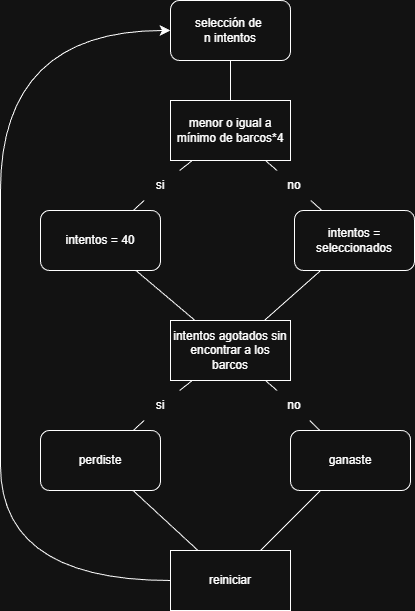

The diagram above was exported from draw.io. Its source (the exported page's mxGraphModel, read from the mxfile embedded in the PNG):
<mxGraphModel dx="1653" dy="835" grid="1" gridSize="10" guides="1" tooltips="1" connect="1" arrows="1" fold="1" page="1" pageScale="1" pageWidth="827" pageHeight="1169" math="0" shadow="0">
  <root>
    <mxCell id="0" />
    <mxCell id="1" parent="0" />
    <mxCell id="mHf-eoCPXsiaM_ri2g3D-1" parent="1" style="rounded=1;whiteSpace=wrap;html=1;" value="selección de&amp;nbsp;&lt;div&gt;n intentos&lt;/div&gt;" vertex="1">
      <mxGeometry height="60" width="120" x="290" y="80" as="geometry" />
    </mxCell>
    <mxCell id="mHf-eoCPXsiaM_ri2g3D-2" parent="1" style="rounded=0;whiteSpace=wrap;html=1;" value="menor o igual a mínimo de barcos*4" vertex="1">
      <mxGeometry height="60" width="120" x="290" y="180" as="geometry" />
    </mxCell>
    <mxCell id="mHf-eoCPXsiaM_ri2g3D-3" edge="1" parent="1" source="mHf-eoCPXsiaM_ri2g3D-2" style="endArrow=none;html=1;rounded=0;fontSize=12;startSize=8;endSize=8;curved=1;" target="mHf-eoCPXsiaM_ri2g3D-1" value="">
      <mxGeometry height="50" relative="1" width="50" as="geometry">
        <mxPoint x="340" y="450" as="sourcePoint" />
        <mxPoint x="390" y="400" as="targetPoint" />
      </mxGeometry>
    </mxCell>
    <mxCell id="mHf-eoCPXsiaM_ri2g3D-5" parent="1" style="rounded=1;whiteSpace=wrap;html=1;" value="intentos = 40" vertex="1">
      <mxGeometry height="60" width="120" x="160" y="290" as="geometry" />
    </mxCell>
    <mxCell id="mHf-eoCPXsiaM_ri2g3D-6" parent="1" style="rounded=1;whiteSpace=wrap;html=1;" value="intentos = seleccionados" vertex="1">
      <mxGeometry height="60" width="120" x="414" y="290" as="geometry" />
    </mxCell>
    <mxCell id="mHf-eoCPXsiaM_ri2g3D-7" edge="1" parent="1" source="mHf-eoCPXsiaM_ri2g3D-9" style="endArrow=none;html=1;rounded=0;fontSize=12;startSize=8;endSize=8;curved=1;" target="mHf-eoCPXsiaM_ri2g3D-5" value="">
      <mxGeometry height="50" relative="1" width="50" as="geometry">
        <mxPoint x="340" y="450" as="sourcePoint" />
        <mxPoint x="390" y="400" as="targetPoint" />
      </mxGeometry>
    </mxCell>
    <mxCell id="mHf-eoCPXsiaM_ri2g3D-8" edge="1" parent="1" source="mHf-eoCPXsiaM_ri2g3D-11" style="endArrow=none;html=1;rounded=0;fontSize=12;startSize=8;endSize=8;curved=1;" target="mHf-eoCPXsiaM_ri2g3D-6" value="">
      <mxGeometry height="50" relative="1" width="50" as="geometry">
        <mxPoint x="340" y="450" as="sourcePoint" />
        <mxPoint x="390" y="400" as="targetPoint" />
      </mxGeometry>
    </mxCell>
    <mxCell id="mHf-eoCPXsiaM_ri2g3D-10" edge="1" parent="1" source="mHf-eoCPXsiaM_ri2g3D-2" style="endArrow=none;html=1;rounded=0;fontSize=12;startSize=8;endSize=8;curved=1;" target="mHf-eoCPXsiaM_ri2g3D-9" value="">
      <mxGeometry height="50" relative="1" width="50" as="geometry">
        <mxPoint x="314" y="240" as="sourcePoint" />
        <mxPoint x="266" y="280" as="targetPoint" />
      </mxGeometry>
    </mxCell>
    <mxCell id="mHf-eoCPXsiaM_ri2g3D-9" parent="1" style="text;html=1;whiteSpace=wrap;strokeColor=none;fillColor=none;align=center;verticalAlign=middle;rounded=0;" value="si" vertex="1">
      <mxGeometry height="30" width="60" x="250" y="250" as="geometry" />
    </mxCell>
    <mxCell id="mHf-eoCPXsiaM_ri2g3D-12" edge="1" parent="1" source="mHf-eoCPXsiaM_ri2g3D-2" style="endArrow=none;html=1;rounded=0;fontSize=12;startSize=8;endSize=8;curved=1;" target="mHf-eoCPXsiaM_ri2g3D-11" value="">
      <mxGeometry height="50" relative="1" width="50" as="geometry">
        <mxPoint x="384" y="240" as="sourcePoint" />
        <mxPoint x="440" y="290" as="targetPoint" />
      </mxGeometry>
    </mxCell>
    <mxCell id="mHf-eoCPXsiaM_ri2g3D-11" parent="1" style="text;html=1;whiteSpace=wrap;strokeColor=none;fillColor=none;align=center;verticalAlign=middle;rounded=0;" value="no" vertex="1">
      <mxGeometry height="30" width="60" x="384" y="250" as="geometry" />
    </mxCell>
    <mxCell id="mHf-eoCPXsiaM_ri2g3D-13" parent="1" style="rounded=0;whiteSpace=wrap;html=1;" value="intentos agotados sin encontrar a los barcos" vertex="1">
      <mxGeometry height="60" width="120" x="290" y="400" as="geometry" />
    </mxCell>
    <mxCell id="mHf-eoCPXsiaM_ri2g3D-14" edge="1" parent="1" source="mHf-eoCPXsiaM_ri2g3D-13" style="endArrow=none;html=1;rounded=0;fontSize=12;startSize=8;endSize=8;curved=1;" target="mHf-eoCPXsiaM_ri2g3D-5" value="">
      <mxGeometry height="50" relative="1" width="50" as="geometry">
        <mxPoint x="230" y="460" as="sourcePoint" />
        <mxPoint x="280" y="410" as="targetPoint" />
      </mxGeometry>
    </mxCell>
    <mxCell id="mHf-eoCPXsiaM_ri2g3D-15" edge="1" parent="1" source="mHf-eoCPXsiaM_ri2g3D-13" style="endArrow=none;html=1;rounded=0;fontSize=12;startSize=8;endSize=8;curved=1;" target="mHf-eoCPXsiaM_ri2g3D-6" value="">
      <mxGeometry height="50" relative="1" width="50" as="geometry">
        <mxPoint x="230" y="460" as="sourcePoint" />
        <mxPoint x="280" y="410" as="targetPoint" />
      </mxGeometry>
    </mxCell>
    <mxCell id="mHf-eoCPXsiaM_ri2g3D-16" parent="1" style="rounded=1;whiteSpace=wrap;html=1;" value="perdiste" vertex="1">
      <mxGeometry height="60" width="120" x="160" y="510" as="geometry" />
    </mxCell>
    <mxCell id="mHf-eoCPXsiaM_ri2g3D-17" edge="1" parent="1" source="mHf-eoCPXsiaM_ri2g3D-24" style="endArrow=none;html=1;rounded=0;fontSize=12;startSize=8;endSize=8;curved=1;" target="mHf-eoCPXsiaM_ri2g3D-16" value="">
      <mxGeometry height="50" relative="1" width="50" as="geometry">
        <mxPoint x="230" y="460" as="sourcePoint" />
        <mxPoint x="280" y="410" as="targetPoint" />
      </mxGeometry>
    </mxCell>
    <mxCell id="mHf-eoCPXsiaM_ri2g3D-18" parent="1" style="rounded=1;whiteSpace=wrap;html=1;" value="ganaste" vertex="1">
      <mxGeometry height="60" width="120" x="410" y="510" as="geometry" />
    </mxCell>
    <mxCell id="mHf-eoCPXsiaM_ri2g3D-19" edge="1" parent="1" source="mHf-eoCPXsiaM_ri2g3D-26" style="endArrow=none;html=1;rounded=0;fontSize=12;startSize=8;endSize=8;curved=1;" target="mHf-eoCPXsiaM_ri2g3D-18" value="">
      <mxGeometry height="50" relative="1" width="50" as="geometry">
        <mxPoint x="230" y="460" as="sourcePoint" />
        <mxPoint x="280" y="410" as="targetPoint" />
      </mxGeometry>
    </mxCell>
    <mxCell id="mHf-eoCPXsiaM_ri2g3D-20" parent="1" style="rounded=0;whiteSpace=wrap;html=1;" value="reiniciar" vertex="1">
      <mxGeometry height="60" width="120" x="290" y="630" as="geometry" />
    </mxCell>
    <mxCell id="mHf-eoCPXsiaM_ri2g3D-21" edge="1" parent="1" source="mHf-eoCPXsiaM_ri2g3D-20" style="endArrow=none;html=1;rounded=0;fontSize=12;startSize=8;endSize=8;curved=1;" target="mHf-eoCPXsiaM_ri2g3D-18" value="">
      <mxGeometry height="50" relative="1" width="50" as="geometry">
        <mxPoint x="230" y="460" as="sourcePoint" />
        <mxPoint x="280" y="410" as="targetPoint" />
      </mxGeometry>
    </mxCell>
    <mxCell id="mHf-eoCPXsiaM_ri2g3D-22" edge="1" parent="1" source="mHf-eoCPXsiaM_ri2g3D-20" style="endArrow=none;html=1;rounded=0;fontSize=12;startSize=8;endSize=8;curved=1;" target="mHf-eoCPXsiaM_ri2g3D-16" value="">
      <mxGeometry height="50" relative="1" width="50" as="geometry">
        <mxPoint x="230" y="460" as="sourcePoint" />
        <mxPoint x="280" y="410" as="targetPoint" />
      </mxGeometry>
    </mxCell>
    <mxCell id="mHf-eoCPXsiaM_ri2g3D-23" edge="1" parent="1" source="mHf-eoCPXsiaM_ri2g3D-20" style="endArrow=classic;html=1;rounded=0;fontSize=12;startSize=8;endSize=8;curved=1;" target="mHf-eoCPXsiaM_ri2g3D-1" value="">
      <mxGeometry height="50" relative="1" width="50" as="geometry">
        <Array as="points">
          <mxPoint x="120" y="660" />
          <mxPoint x="120" y="430" />
          <mxPoint x="120" y="110" />
        </Array>
        <mxPoint x="340" y="450" as="sourcePoint" />
        <mxPoint x="390" y="400" as="targetPoint" />
      </mxGeometry>
    </mxCell>
    <mxCell id="mHf-eoCPXsiaM_ri2g3D-25" edge="1" parent="1" source="mHf-eoCPXsiaM_ri2g3D-13" style="endArrow=none;html=1;rounded=0;fontSize=12;startSize=8;endSize=8;curved=1;" target="mHf-eoCPXsiaM_ri2g3D-24" value="">
      <mxGeometry height="50" relative="1" width="50" as="geometry">
        <mxPoint x="315" y="460" as="sourcePoint" />
        <mxPoint x="255" y="510" as="targetPoint" />
      </mxGeometry>
    </mxCell>
    <mxCell id="mHf-eoCPXsiaM_ri2g3D-24" parent="1" style="text;html=1;whiteSpace=wrap;strokeColor=none;fillColor=none;align=center;verticalAlign=middle;rounded=0;" value="si" vertex="1">
      <mxGeometry height="30" width="60" x="250" y="470" as="geometry" />
    </mxCell>
    <mxCell id="mHf-eoCPXsiaM_ri2g3D-27" edge="1" parent="1" source="mHf-eoCPXsiaM_ri2g3D-13" style="endArrow=none;html=1;rounded=0;fontSize=12;startSize=8;endSize=8;curved=1;" target="mHf-eoCPXsiaM_ri2g3D-26" value="">
      <mxGeometry height="50" relative="1" width="50" as="geometry">
        <mxPoint x="383" y="460" as="sourcePoint" />
        <mxPoint x="437" y="510" as="targetPoint" />
      </mxGeometry>
    </mxCell>
    <mxCell id="mHf-eoCPXsiaM_ri2g3D-26" parent="1" style="text;html=1;whiteSpace=wrap;strokeColor=none;fillColor=none;align=center;verticalAlign=middle;rounded=0;" value="no" vertex="1">
      <mxGeometry height="30" width="60" x="384" y="470" as="geometry" />
    </mxCell>
  </root>
</mxGraphModel>